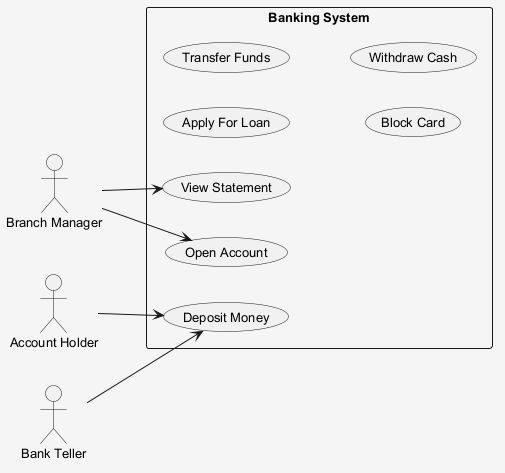

The diagram above was rendered by PlantUML. Its source (embedded in the PNG):
@startuml
skinparam shadowing false
skinparam backgroundColor #F5F5F5
skinparam defaultFontSize 13
left to right direction
actor "Branch Manager" as BM
actor "Account Holder" as AH
actor "Bank Teller" as BT
rectangle "Banking System" {
  usecase "View Statement" as UC_ViewStatement
  usecase "Apply For Loan" as UC_ApplyForLoan
  usecase "Transfer Funds" as UC_TransferFunds
  usecase "Block Card" as UC_BlockCard
  usecase "Open Account" as UC_OpenAccount
  usecase "Withdraw Cash" as UC_WithdrawCash
  usecase "Deposit Money" as UC_DepositMoney
}
BM --> UC_OpenAccount
BM --> UC_ViewStatement
AH --> UC_DepositMoney
BT --> UC_DepositMoney
@enduml